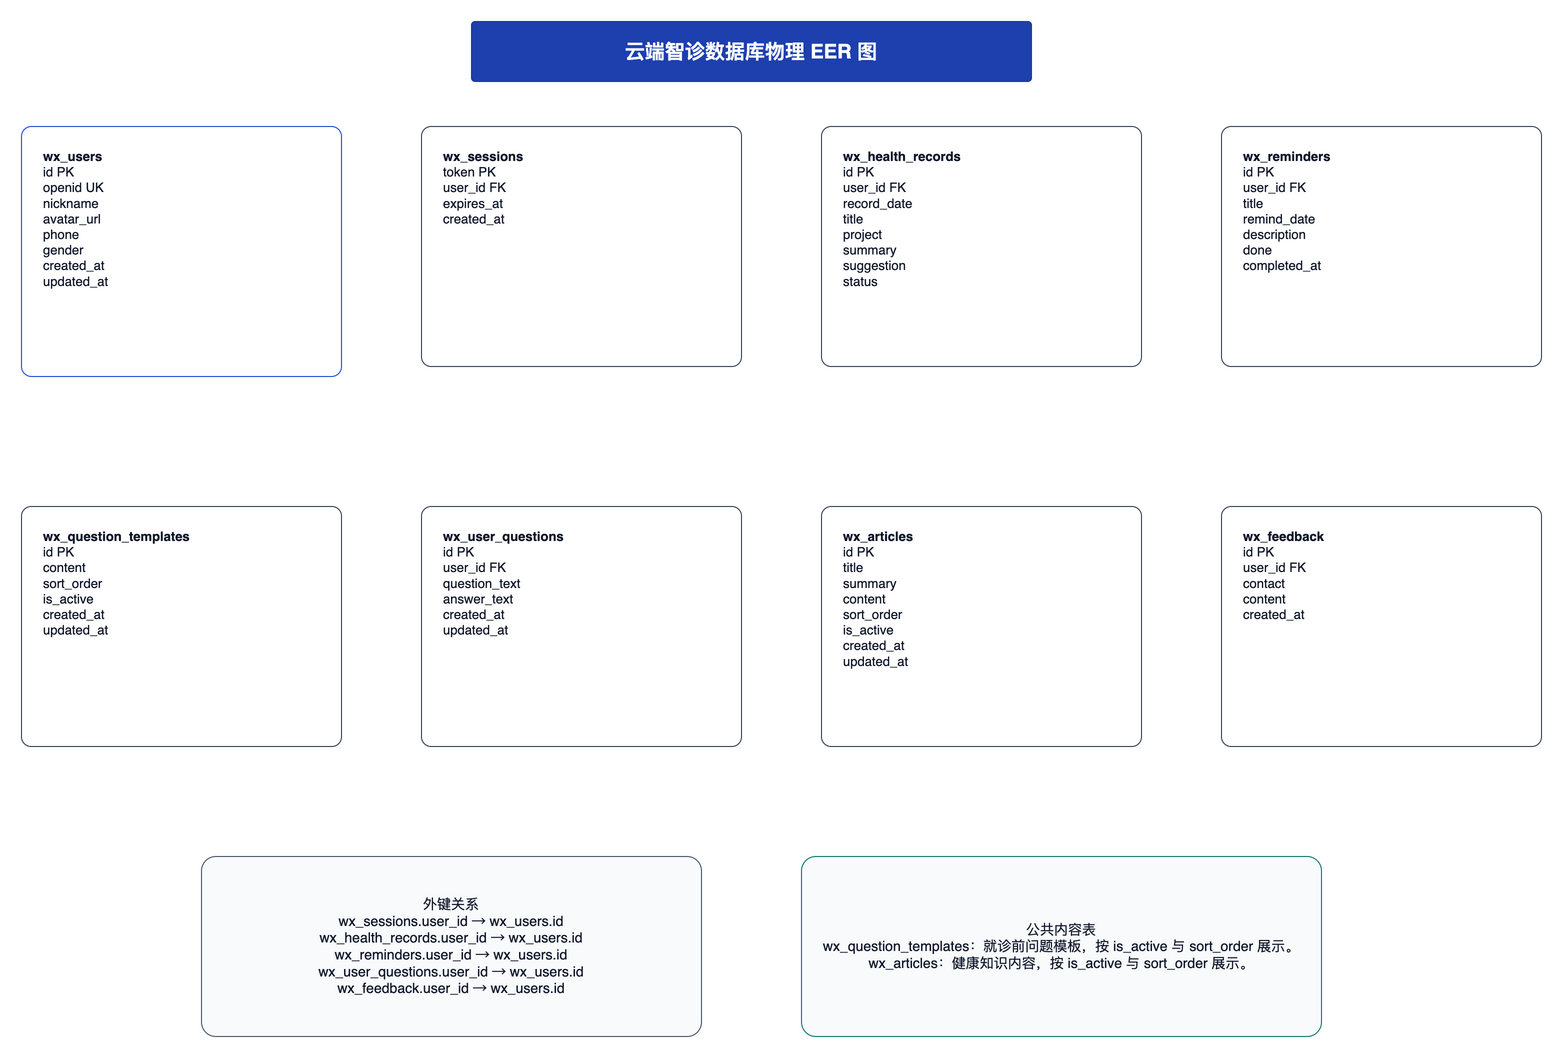

The diagram above was exported from draw.io. Its source (the exported page's mxGraphModel, read from the mxfile embedded in the PNG):
<mxGraphModel dx="1700" dy="1200" grid="1" gridSize="10" guides="1" tooltips="1" connect="1" arrows="1" fold="1" page="1" pageScale="1" pageWidth="1700" pageHeight="1200" math="0" shadow="0" adaptiveColors="auto">
  <root>
    <mxCell id="0" />
    <mxCell id="1" parent="0" />
    <mxCell id="n2" value="云端智诊数据库物理 EER 图" style="rounded=1;whiteSpace=wrap;html=1;arcSize=6;fillColor=#1e40af;strokeColor=#1e3a8a;fontColor=#ffffff;fontSize=20;fontStyle=1;" vertex="1" parent="1">
      <mxGeometry x="520" y="35" width="560" height="60" as="geometry" />
    </mxCell>
    <mxCell id="n3" value="&lt;b&gt;wx_users&lt;/b&gt;&lt;br&gt;id PK&lt;br&gt;openid UK&lt;br&gt;nickname&lt;br&gt;avatar_url&lt;br&gt;phone&lt;br&gt;gender&lt;br&gt;created_at&lt;br&gt;updated_at" style="rounded=1;whiteSpace=wrap;html=1;arcSize=4;align=left;verticalAlign=top;spacing=10;spacingTop=8;spacingLeft=12;fillColor=#ffffff;strokeColor=#1d4ed8;fontColor=#0f172a;fontSize=13;" vertex="1" parent="1">
      <mxGeometry x="70" y="140" width="320" height="250" as="geometry" />
    </mxCell>
    <mxCell id="n4" value="&lt;b&gt;wx_sessions&lt;/b&gt;&lt;br&gt;token PK&lt;br&gt;user_id FK&lt;br&gt;expires_at&lt;br&gt;created_at" style="rounded=1;whiteSpace=wrap;html=1;arcSize=4;align=left;verticalAlign=top;spacing=10;spacingTop=8;spacingLeft=12;fillColor=#ffffff;strokeColor=#334155;fontColor=#0f172a;fontSize=13;" vertex="1" parent="1">
      <mxGeometry x="470" y="140" width="320" height="240" as="geometry" />
    </mxCell>
    <mxCell id="n5" value="&lt;b&gt;wx_health_records&lt;/b&gt;&lt;br&gt;id PK&lt;br&gt;user_id FK&lt;br&gt;record_date&lt;br&gt;title&lt;br&gt;project&lt;br&gt;summary&lt;br&gt;suggestion&lt;br&gt;status" style="rounded=1;whiteSpace=wrap;html=1;arcSize=4;align=left;verticalAlign=top;spacing=10;spacingTop=8;spacingLeft=12;fillColor=#ffffff;strokeColor=#334155;fontColor=#0f172a;fontSize=13;" vertex="1" parent="1">
      <mxGeometry x="870" y="140" width="320" height="240" as="geometry" />
    </mxCell>
    <mxCell id="n6" value="&lt;b&gt;wx_reminders&lt;/b&gt;&lt;br&gt;id PK&lt;br&gt;user_id FK&lt;br&gt;title&lt;br&gt;remind_date&lt;br&gt;description&lt;br&gt;done&lt;br&gt;completed_at" style="rounded=1;whiteSpace=wrap;html=1;arcSize=4;align=left;verticalAlign=top;spacing=10;spacingTop=8;spacingLeft=12;fillColor=#ffffff;strokeColor=#334155;fontColor=#0f172a;fontSize=13;" vertex="1" parent="1">
      <mxGeometry x="1270" y="140" width="320" height="240" as="geometry" />
    </mxCell>
    <mxCell id="n7" value="&lt;b&gt;wx_question_templates&lt;/b&gt;&lt;br&gt;id PK&lt;br&gt;content&lt;br&gt;sort_order&lt;br&gt;is_active&lt;br&gt;created_at&lt;br&gt;updated_at" style="rounded=1;whiteSpace=wrap;html=1;arcSize=4;align=left;verticalAlign=top;spacing=10;spacingTop=8;spacingLeft=12;fillColor=#ffffff;strokeColor=#334155;fontColor=#0f172a;fontSize=13;" vertex="1" parent="1">
      <mxGeometry x="70" y="520" width="320" height="240" as="geometry" />
    </mxCell>
    <mxCell id="n8" value="&lt;b&gt;wx_user_questions&lt;/b&gt;&lt;br&gt;id PK&lt;br&gt;user_id FK&lt;br&gt;question_text&lt;br&gt;answer_text&lt;br&gt;created_at&lt;br&gt;updated_at" style="rounded=1;whiteSpace=wrap;html=1;arcSize=4;align=left;verticalAlign=top;spacing=10;spacingTop=8;spacingLeft=12;fillColor=#ffffff;strokeColor=#334155;fontColor=#0f172a;fontSize=13;" vertex="1" parent="1">
      <mxGeometry x="470" y="520" width="320" height="240" as="geometry" />
    </mxCell>
    <mxCell id="n9" value="&lt;b&gt;wx_articles&lt;/b&gt;&lt;br&gt;id PK&lt;br&gt;title&lt;br&gt;summary&lt;br&gt;content&lt;br&gt;sort_order&lt;br&gt;is_active&lt;br&gt;created_at&lt;br&gt;updated_at" style="rounded=1;whiteSpace=wrap;html=1;arcSize=4;align=left;verticalAlign=top;spacing=10;spacingTop=8;spacingLeft=12;fillColor=#ffffff;strokeColor=#334155;fontColor=#0f172a;fontSize=13;" vertex="1" parent="1">
      <mxGeometry x="870" y="520" width="320" height="240" as="geometry" />
    </mxCell>
    <mxCell id="n10" value="&lt;b&gt;wx_feedback&lt;/b&gt;&lt;br&gt;id PK&lt;br&gt;user_id FK&lt;br&gt;contact&lt;br&gt;content&lt;br&gt;created_at" style="rounded=1;whiteSpace=wrap;html=1;arcSize=4;align=left;verticalAlign=top;spacing=10;spacingTop=8;spacingLeft=12;fillColor=#ffffff;strokeColor=#334155;fontColor=#0f172a;fontSize=13;" vertex="1" parent="1">
      <mxGeometry x="1270" y="520" width="320" height="240" as="geometry" />
    </mxCell>
    <mxCell id="n11" value="外键关系&lt;br&gt;wx_sessions.user_id → wx_users.id&lt;br&gt;wx_health_records.user_id → wx_users.id&lt;br&gt;wx_reminders.user_id → wx_users.id&lt;br&gt;wx_user_questions.user_id → wx_users.id&lt;br&gt;wx_feedback.user_id → wx_users.id" style="rounded=1;whiteSpace=wrap;html=1;arcSize=8;spacing=10;fillColor=#f8fafc;strokeColor=#475569;fontColor=#0f172a;fontSize=14;" vertex="1" parent="1">
      <mxGeometry x="250" y="870" width="500" height="180" as="geometry" />
    </mxCell>
    <mxCell id="n12" value="公共内容表&lt;br&gt;wx_question_templates：就诊前问题模板，按 is_active 与 sort_order 展示。&lt;br&gt;wx_articles：健康知识内容，按 is_active 与 sort_order 展示。" style="rounded=1;whiteSpace=wrap;html=1;arcSize=8;spacing=10;fillColor=#f8fafc;strokeColor=#0f766e;fontColor=#0f172a;fontSize=14;" vertex="1" parent="1">
      <mxGeometry x="850" y="870" width="520" height="180" as="geometry" />
    </mxCell>
  </root>
</mxGraphModel>